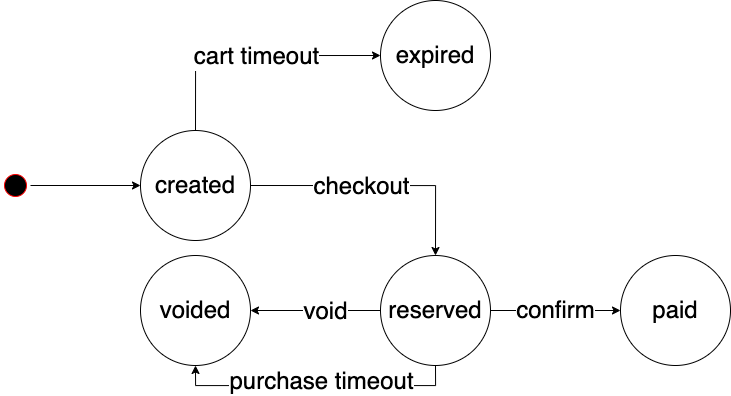

The diagram above was exported from draw.io. Its source (the exported page's mxGraphModel, read from the mxfile embedded in the PNG):
<mxGraphModel dx="1342" dy="752" grid="1" gridSize="10" guides="1" tooltips="1" connect="1" arrows="1" fold="1" page="1" pageScale="1" pageWidth="1100" pageHeight="850" background="none" math="0" shadow="0">
  <root>
    <mxCell id="0" />
    <mxCell id="1" parent="0" />
    <mxCell id="9zlpEB42uMIJPMy6us8V-2" style="edgeStyle=orthogonalEdgeStyle;rounded=0;orthogonalLoop=1;jettySize=auto;html=1;exitX=0.5;exitY=0;exitDx=0;exitDy=0;entryX=0;entryY=0.5;entryDx=0;entryDy=0;fontSize=24;" edge="1" parent="1" source="382b91b5511bd0f7-1" target="9zlpEB42uMIJPMy6us8V-1">
      <mxGeometry relative="1" as="geometry" />
    </mxCell>
    <mxCell id="382b91b5511bd0f7-1" value="" style="ellipse;html=1;shape=startState;fillColor=#000000;strokeColor=#ff0000;rounded=1;shadow=0;comic=0;labelBackgroundColor=none;fontFamily=Verdana;fontSize=12;fontColor=#000000;align=center;direction=south;" parent="1" vertex="1">
      <mxGeometry x="170" y="320" width="30" height="30" as="geometry" />
    </mxCell>
    <mxCell id="9zlpEB42uMIJPMy6us8V-5" style="edgeStyle=orthogonalEdgeStyle;rounded=0;orthogonalLoop=1;jettySize=auto;html=1;exitX=1;exitY=0.5;exitDx=0;exitDy=0;entryX=0.5;entryY=0;entryDx=0;entryDy=0;fontSize=24;" edge="1" parent="1" source="9zlpEB42uMIJPMy6us8V-1" target="9zlpEB42uMIJPMy6us8V-4">
      <mxGeometry relative="1" as="geometry" />
    </mxCell>
    <mxCell id="9zlpEB42uMIJPMy6us8V-6" value="checkout" style="edgeLabel;html=1;align=center;verticalAlign=middle;resizable=0;points=[];fontSize=24;" vertex="1" connectable="0" parent="9zlpEB42uMIJPMy6us8V-5">
      <mxGeometry x="0.0349" y="2" relative="1" as="geometry">
        <mxPoint x="-22" y="2" as="offset" />
      </mxGeometry>
    </mxCell>
    <mxCell id="9zlpEB42uMIJPMy6us8V-13" style="edgeStyle=orthogonalEdgeStyle;rounded=0;orthogonalLoop=1;jettySize=auto;html=1;exitX=0.5;exitY=0;exitDx=0;exitDy=0;entryX=0;entryY=0.5;entryDx=0;entryDy=0;fontSize=24;" edge="1" parent="1" source="9zlpEB42uMIJPMy6us8V-1" target="9zlpEB42uMIJPMy6us8V-11">
      <mxGeometry relative="1" as="geometry" />
    </mxCell>
    <mxCell id="9zlpEB42uMIJPMy6us8V-14" value="cart timeout" style="edgeLabel;html=1;align=center;verticalAlign=middle;resizable=0;points=[];fontSize=24;" vertex="1" connectable="0" parent="9zlpEB42uMIJPMy6us8V-13">
      <mxGeometry x="0.0432" relative="1" as="geometry">
        <mxPoint as="offset" />
      </mxGeometry>
    </mxCell>
    <mxCell id="9zlpEB42uMIJPMy6us8V-1" value="&lt;font style=&quot;font-size: 24px&quot;&gt;created&lt;/font&gt;" style="ellipse;whiteSpace=wrap;html=1;aspect=fixed;" vertex="1" parent="1">
      <mxGeometry x="310" y="280" width="110" height="110" as="geometry" />
    </mxCell>
    <mxCell id="9zlpEB42uMIJPMy6us8V-8" style="edgeStyle=orthogonalEdgeStyle;rounded=0;orthogonalLoop=1;jettySize=auto;html=1;exitX=0;exitY=0.5;exitDx=0;exitDy=0;entryX=1;entryY=0.5;entryDx=0;entryDy=0;fontSize=24;" edge="1" parent="1" source="9zlpEB42uMIJPMy6us8V-4" target="9zlpEB42uMIJPMy6us8V-7">
      <mxGeometry relative="1" as="geometry" />
    </mxCell>
    <mxCell id="9zlpEB42uMIJPMy6us8V-9" value="void" style="edgeLabel;html=1;align=center;verticalAlign=middle;resizable=0;points=[];fontSize=24;" vertex="1" connectable="0" parent="9zlpEB42uMIJPMy6us8V-8">
      <mxGeometry x="-0.1527" y="5" relative="1" as="geometry">
        <mxPoint y="-5" as="offset" />
      </mxGeometry>
    </mxCell>
    <mxCell id="9zlpEB42uMIJPMy6us8V-16" value="confirm" style="edgeStyle=orthogonalEdgeStyle;rounded=0;orthogonalLoop=1;jettySize=auto;html=1;exitX=1;exitY=0.5;exitDx=0;exitDy=0;entryX=0;entryY=0.5;entryDx=0;entryDy=0;fontSize=24;" edge="1" parent="1" source="9zlpEB42uMIJPMy6us8V-4" target="9zlpEB42uMIJPMy6us8V-15">
      <mxGeometry relative="1" as="geometry" />
    </mxCell>
    <mxCell id="9zlpEB42uMIJPMy6us8V-17" style="edgeStyle=orthogonalEdgeStyle;rounded=0;orthogonalLoop=1;jettySize=auto;html=1;exitX=0.5;exitY=1;exitDx=0;exitDy=0;entryX=0.5;entryY=1;entryDx=0;entryDy=0;fontSize=24;" edge="1" parent="1" source="9zlpEB42uMIJPMy6us8V-4" target="9zlpEB42uMIJPMy6us8V-7">
      <mxGeometry relative="1" as="geometry" />
    </mxCell>
    <mxCell id="9zlpEB42uMIJPMy6us8V-18" value="purchase timeout" style="edgeLabel;html=1;align=center;verticalAlign=middle;resizable=0;points=[];fontSize=24;" vertex="1" connectable="0" parent="9zlpEB42uMIJPMy6us8V-17">
      <mxGeometry x="0.391" y="-4" relative="1" as="geometry">
        <mxPoint x="60" y="-1" as="offset" />
      </mxGeometry>
    </mxCell>
    <mxCell id="9zlpEB42uMIJPMy6us8V-4" value="&lt;font style=&quot;font-size: 24px&quot;&gt;reserved&lt;/font&gt;" style="ellipse;whiteSpace=wrap;html=1;aspect=fixed;" vertex="1" parent="1">
      <mxGeometry x="550" y="405" width="110" height="110" as="geometry" />
    </mxCell>
    <mxCell id="9zlpEB42uMIJPMy6us8V-7" value="&lt;font style=&quot;font-size: 24px&quot;&gt;voided&lt;br&gt;&lt;/font&gt;" style="ellipse;whiteSpace=wrap;html=1;aspect=fixed;" vertex="1" parent="1">
      <mxGeometry x="310" y="405" width="110" height="110" as="geometry" />
    </mxCell>
    <mxCell id="9zlpEB42uMIJPMy6us8V-11" value="&lt;font style=&quot;font-size: 24px&quot;&gt;expired&lt;br&gt;&lt;/font&gt;" style="ellipse;whiteSpace=wrap;html=1;aspect=fixed;" vertex="1" parent="1">
      <mxGeometry x="550" y="150" width="110" height="110" as="geometry" />
    </mxCell>
    <mxCell id="9zlpEB42uMIJPMy6us8V-15" value="&lt;font style=&quot;font-size: 24px&quot;&gt;paid&lt;br&gt;&lt;/font&gt;" style="ellipse;whiteSpace=wrap;html=1;aspect=fixed;" vertex="1" parent="1">
      <mxGeometry x="790" y="405" width="110" height="110" as="geometry" />
    </mxCell>
  </root>
</mxGraphModel>